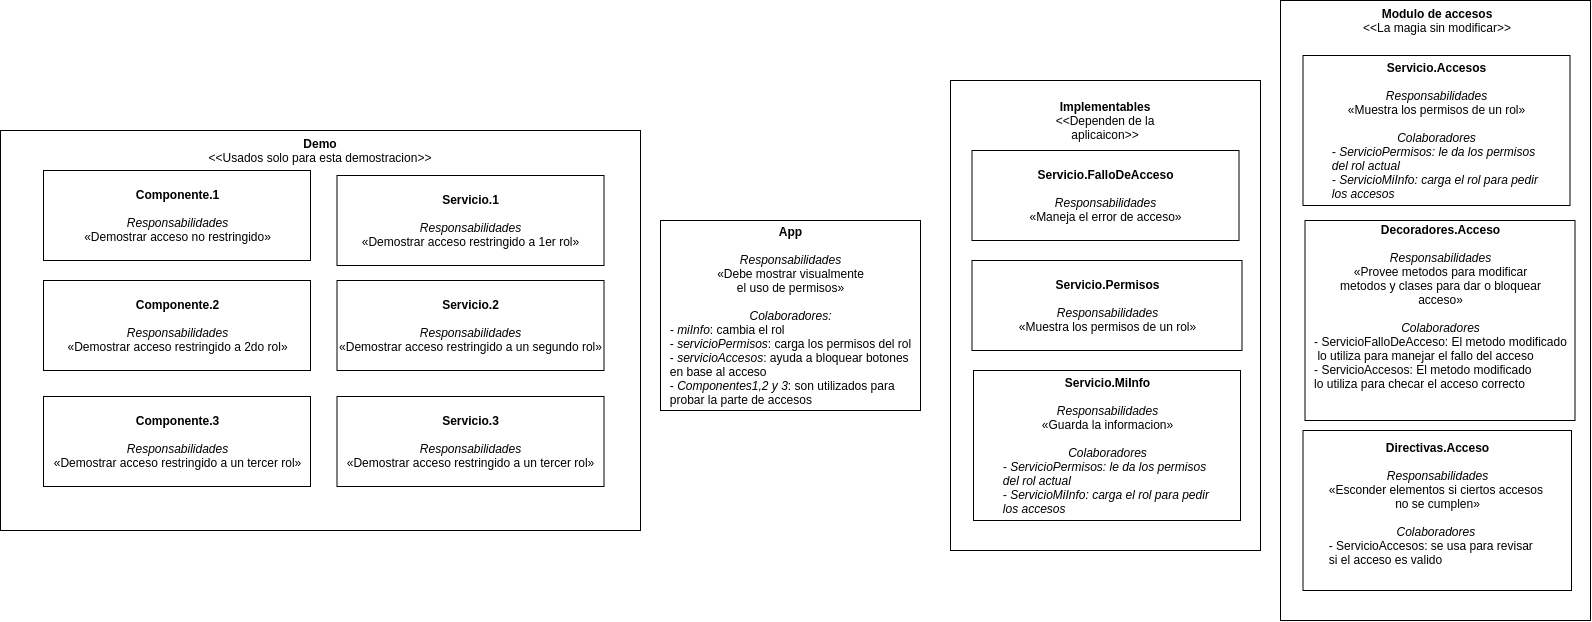

The diagram above was exported from draw.io. Its source (the exported page's mxGraphModel, read from the mxfile embedded in the PNG):
<mxGraphModel dx="3130" dy="2515" grid="1" gridSize="10" guides="1" tooltips="1" connect="1" arrows="1" fold="1" page="1" pageScale="1" pageWidth="850" pageHeight="1100" math="0" shadow="0">
  <root>
    <mxCell id="0" />
    <mxCell id="1" parent="0" />
    <mxCell id="s4zpUDCRwpyP-cEI5bLE-20" value="" style="rounded=0;whiteSpace=wrap;html=1;" parent="1" vertex="1">
      <mxGeometry x="310" y="590" width="310" height="470" as="geometry" />
    </mxCell>
    <mxCell id="s4zpUDCRwpyP-cEI5bLE-21" value="" style="rounded=0;whiteSpace=wrap;html=1;" parent="1" vertex="1">
      <mxGeometry x="640" y="510" width="310" height="620" as="geometry" />
    </mxCell>
    <mxCell id="s4zpUDCRwpyP-cEI5bLE-22" value="&lt;b&gt;App&lt;br&gt;&lt;br&gt;&lt;/b&gt;&lt;i&gt;Responsabilidades&lt;/i&gt;&lt;br&gt;«Debe mostrar visualmente&lt;br&gt;el uso de permisos»&lt;br&gt;&lt;br&gt;&lt;i&gt;Colaboradores:&lt;/i&gt;&lt;br&gt;&lt;div style=&quot;text-align: left&quot;&gt;&lt;i&gt;- miInfo&lt;/i&gt;: cambia el rol&lt;/div&gt;&lt;div style=&quot;text-align: left&quot;&gt;- &lt;i&gt;servicioPermisos&lt;/i&gt;: carga los permisos del rol&lt;/div&gt;&lt;div style=&quot;text-align: left&quot;&gt;- &lt;i&gt;servicioAccesos&lt;/i&gt;: ayuda a bloquear botones&lt;/div&gt;&lt;div style=&quot;text-align: left&quot;&gt;&lt;span&gt;en base al acceso&lt;/span&gt;&lt;/div&gt;&lt;div style=&quot;text-align: left&quot;&gt;- &lt;i&gt;Componentes1,2 y 3&lt;/i&gt;: son utilizados para&amp;nbsp;&lt;/div&gt;&lt;div style=&quot;text-align: left&quot;&gt;probar la parte de accesos&lt;/div&gt;" style="html=1;dropTarget=0;" parent="1" vertex="1">
      <mxGeometry x="20" y="730" width="260" height="190" as="geometry" />
    </mxCell>
    <mxCell id="s4zpUDCRwpyP-cEI5bLE-23" value="&lt;b&gt;Servicio.Permisos&lt;br&gt;&lt;/b&gt;&lt;br&gt;&lt;i&gt;Responsabilidades&lt;/i&gt;&lt;br&gt;«Muestra los permisos de un rol»" style="html=1;dropTarget=0;" parent="1" vertex="1">
      <mxGeometry x="331.5" y="770" width="270" height="90" as="geometry" />
    </mxCell>
    <mxCell id="s4zpUDCRwpyP-cEI5bLE-24" value="&lt;b&gt;Servicio.Accesos&lt;br&gt;&lt;/b&gt;&lt;br&gt;&lt;i&gt;Responsabilidades&lt;/i&gt;&lt;br&gt;«Muestra los permisos de un rol»&lt;br&gt;&lt;br&gt;&lt;i&gt;Colaboradores&lt;/i&gt;&lt;br&gt;&lt;div style=&quot;text-align: left&quot;&gt;&lt;span&gt;&lt;i&gt;- ServicioPermisos: le da los permisos&amp;nbsp;&lt;/i&gt;&lt;/span&gt;&lt;/div&gt;&lt;div style=&quot;text-align: left&quot;&gt;&lt;span&gt;&lt;i&gt;del rol actual&lt;/i&gt;&lt;/span&gt;&lt;/div&gt;&lt;div style=&quot;font-style: italic ; text-align: left&quot;&gt;- ServicioMiInfo: carga el rol para pedir&amp;nbsp;&lt;/div&gt;&lt;div style=&quot;font-style: italic ; text-align: left&quot;&gt;los accesos&lt;/div&gt;" style="html=1;dropTarget=0;" parent="1" vertex="1">
      <mxGeometry x="662.5" y="565" width="267" height="150" as="geometry" />
    </mxCell>
    <mxCell id="s4zpUDCRwpyP-cEI5bLE-25" value="&lt;b&gt;Servicio.MiInfo&lt;br&gt;&lt;/b&gt;&lt;br&gt;&lt;i&gt;Responsabilidades&lt;/i&gt;&lt;br&gt;«Guarda la informacion»&lt;br&gt;&lt;br&gt;&lt;i&gt;Colaboradores&lt;/i&gt;&lt;br&gt;&lt;div style=&quot;text-align: left&quot;&gt;&lt;span&gt;&lt;i&gt;- ServicioPermisos: le da los permisos&amp;nbsp;&lt;/i&gt;&lt;/span&gt;&lt;/div&gt;&lt;div style=&quot;text-align: left&quot;&gt;&lt;span&gt;&lt;i&gt;del rol actual&lt;/i&gt;&lt;/span&gt;&lt;/div&gt;&lt;div style=&quot;font-style: italic ; text-align: left&quot;&gt;- ServicioMiInfo: carga el rol para pedir&amp;nbsp;&lt;/div&gt;&lt;div style=&quot;font-style: italic ; text-align: left&quot;&gt;los accesos&lt;/div&gt;" style="html=1;dropTarget=0;" parent="1" vertex="1">
      <mxGeometry x="333" y="880" width="267" height="150" as="geometry" />
    </mxCell>
    <mxCell id="s4zpUDCRwpyP-cEI5bLE-26" value="&lt;b&gt;Servicio.FalloDeAcceso&lt;br&gt;&lt;/b&gt;&lt;br&gt;&lt;i&gt;Responsabilidades&lt;/i&gt;&lt;br&gt;«Maneja el error de acceso»" style="html=1;dropTarget=0;" parent="1" vertex="1">
      <mxGeometry x="331.5" y="660" width="267" height="90" as="geometry" />
    </mxCell>
    <mxCell id="s4zpUDCRwpyP-cEI5bLE-27" value="&lt;b&gt;Decoradores.Acceso&lt;br&gt;&lt;/b&gt;&lt;br&gt;&lt;i&gt;Responsabilidades&lt;/i&gt;&lt;br&gt;«Provee metodos para modificar&lt;br&gt;metodos y clases para dar o bloquear&lt;br&gt;acceso»&lt;br&gt;&lt;br&gt;&lt;i&gt;Colaboradores&lt;/i&gt;&lt;br&gt;&lt;div style=&quot;text-align: left&quot;&gt;- ServicioFalloDeAcceso: El metodo modificado&lt;/div&gt;&lt;div style=&quot;text-align: left&quot;&gt;&amp;nbsp;lo&amp;nbsp;&lt;span&gt;utiliza para manejar el fallo del acceso&lt;/span&gt;&lt;/div&gt;&lt;div style=&quot;text-align: left&quot;&gt;- ServicioAccesos: El metodo modificado&amp;nbsp;&lt;/div&gt;&lt;div style=&quot;text-align: left&quot;&gt;lo utiliza para checar el acceso correcto&lt;/div&gt;&lt;div style=&quot;text-align: left&quot;&gt;&lt;br&gt;&lt;/div&gt;&lt;div style=&quot;text-align: left&quot;&gt;&amp;nbsp;&lt;/div&gt;" style="html=1;dropTarget=0;" parent="1" vertex="1">
      <mxGeometry x="664.5" y="730" width="270" height="200" as="geometry" />
    </mxCell>
    <mxCell id="s4zpUDCRwpyP-cEI5bLE-28" value="Modulo de accesos&lt;br&gt;&lt;span style=&quot;font-weight: normal&quot;&gt;&amp;lt;&amp;lt;La magia sin modificar&amp;gt;&amp;gt;&lt;/span&gt;" style="text;html=1;strokeColor=none;fillColor=none;align=center;verticalAlign=middle;whiteSpace=wrap;rounded=0;fontStyle=1" parent="1" vertex="1">
      <mxGeometry x="708.75" y="520" width="176" height="20" as="geometry" />
    </mxCell>
    <mxCell id="s4zpUDCRwpyP-cEI5bLE-29" value="Implementables&lt;br&gt;&lt;span style=&quot;font-weight: normal&quot;&gt;&amp;lt;&amp;lt;Dependen de la aplicaicon&amp;gt;&amp;gt;&lt;/span&gt;" style="text;html=1;strokeColor=none;fillColor=none;align=center;verticalAlign=middle;whiteSpace=wrap;rounded=0;fontStyle=1" parent="1" vertex="1">
      <mxGeometry x="395" y="620" width="140" height="20" as="geometry" />
    </mxCell>
    <mxCell id="s4zpUDCRwpyP-cEI5bLE-30" value="" style="rounded=0;whiteSpace=wrap;html=1;" parent="1" vertex="1">
      <mxGeometry x="-640" y="640" width="640" height="400" as="geometry" />
    </mxCell>
    <mxCell id="s4zpUDCRwpyP-cEI5bLE-31" value="Demo&lt;br&gt;&lt;span style=&quot;font-weight: normal&quot;&gt;&amp;lt;&amp;lt;Usados solo para esta demostracion&amp;gt;&amp;gt;&lt;/span&gt;" style="text;html=1;strokeColor=none;fillColor=none;align=center;verticalAlign=middle;whiteSpace=wrap;rounded=0;fontStyle=1" parent="1" vertex="1">
      <mxGeometry x="-450" y="650" width="260" height="20" as="geometry" />
    </mxCell>
    <mxCell id="s4zpUDCRwpyP-cEI5bLE-32" value="&lt;b&gt;Componente.1&lt;br&gt;&lt;/b&gt;&lt;br&gt;&lt;i&gt;Responsabilidades&lt;/i&gt;&lt;br&gt;«Demostrar acceso no restringido»" style="html=1;dropTarget=0;" parent="1" vertex="1">
      <mxGeometry x="-597" y="680" width="267" height="90" as="geometry" />
    </mxCell>
    <mxCell id="s4zpUDCRwpyP-cEI5bLE-33" value="&lt;b&gt;Componente.2&lt;br&gt;&lt;/b&gt;&lt;br&gt;&lt;i&gt;Responsabilidades&lt;/i&gt;&lt;br&gt;«Demostrar acceso restringido a 2do rol»" style="html=1;dropTarget=0;" parent="1" vertex="1">
      <mxGeometry x="-597" y="790" width="267" height="90" as="geometry" />
    </mxCell>
    <mxCell id="s4zpUDCRwpyP-cEI5bLE-34" value="&lt;b&gt;Componente.3&lt;br&gt;&lt;/b&gt;&lt;br&gt;&lt;i&gt;Responsabilidades&lt;/i&gt;&lt;br&gt;«Demostrar acceso restringido a un tercer rol»" style="html=1;dropTarget=0;" parent="1" vertex="1">
      <mxGeometry x="-597" y="906" width="267" height="90" as="geometry" />
    </mxCell>
    <mxCell id="s4zpUDCRwpyP-cEI5bLE-35" value="&lt;b&gt;Servicio.3&lt;br&gt;&lt;/b&gt;&lt;br&gt;&lt;i&gt;Responsabilidades&lt;/i&gt;&lt;br&gt;«Demostrar acceso restringido a un tercer rol»" style="html=1;dropTarget=0;" parent="1" vertex="1">
      <mxGeometry x="-303.5" y="906" width="267" height="90" as="geometry" />
    </mxCell>
    <mxCell id="s4zpUDCRwpyP-cEI5bLE-36" value="&lt;b&gt;Servicio.2&lt;br&gt;&lt;/b&gt;&lt;br&gt;&lt;i&gt;Responsabilidades&lt;/i&gt;&lt;br&gt;«Demostrar acceso restringido a un segundo rol»" style="html=1;dropTarget=0;" parent="1" vertex="1">
      <mxGeometry x="-303.5" y="790" width="267" height="90" as="geometry" />
    </mxCell>
    <mxCell id="s4zpUDCRwpyP-cEI5bLE-37" value="&lt;b&gt;Servicio.1&lt;br&gt;&lt;/b&gt;&lt;br&gt;&lt;i&gt;Responsabilidades&lt;/i&gt;&lt;br&gt;«Demostrar acceso restringido a 1er rol»" style="html=1;dropTarget=0;" parent="1" vertex="1">
      <mxGeometry x="-303.5" y="685" width="267" height="90" as="geometry" />
    </mxCell>
    <mxCell id="s4zpUDCRwpyP-cEI5bLE-38" value="&lt;b&gt;Directivas.Acceso&lt;br&gt;&lt;/b&gt;&lt;br&gt;&lt;i&gt;Responsabilidades&lt;/i&gt;&lt;br&gt;«Esconder elementos si ciertos accesos &lt;br&gt;no se cumplen»&lt;br&gt;&lt;br&gt;&lt;i&gt;Colaboradores&lt;/i&gt;&lt;span style=&quot;text-align: left&quot;&gt;&amp;nbsp;&lt;/span&gt;&lt;i&gt;&lt;br&gt;&lt;/i&gt;&lt;div style=&quot;text-align: left&quot;&gt;- ServicioAccesos: se usa para revisar&amp;nbsp;&lt;/div&gt;&lt;div style=&quot;text-align: left&quot;&gt;si el acceso es valido&lt;/div&gt;&lt;div style=&quot;text-align: left&quot;&gt;&amp;nbsp;&lt;/div&gt;" style="html=1;dropTarget=0;" parent="1" vertex="1">
      <mxGeometry x="662.5" y="940" width="268.5" height="160" as="geometry" />
    </mxCell>
  </root>
</mxGraphModel>